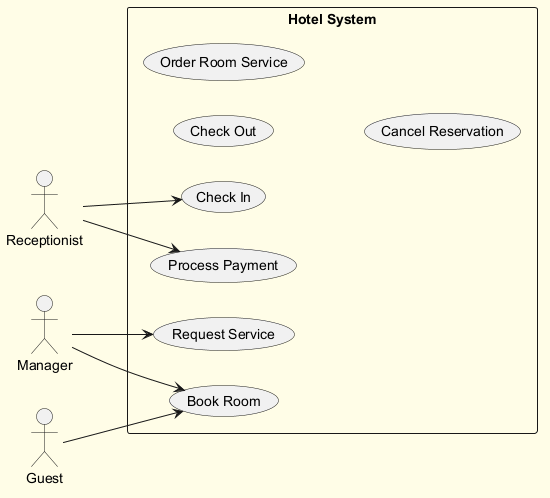

The diagram above was rendered by PlantUML. Its source (embedded in the PNG):
@startuml
skinparam backgroundColor #FFFDE7
skinparam classBackgroundColor #FFF9C4
skinparam classBorderColor #F57F17
left to right direction
actor "Receptionist" as R
actor "Manager" as M
actor "Guest" as G
rectangle "Hotel System" {
  usecase "Check Out" as UC_CheckOut
  usecase "Request Service" as UC_RequestService
  usecase "Check In" as UC_CheckIn
  usecase "Book Room" as UC_BookRoom
  usecase "Order Room Service" as UC_OrderRoomService
  usecase "Cancel Reservation" as UC_CancelReservation
  usecase "Process Payment" as UC_ProcessPayment
}
R --> UC_CheckIn
R --> UC_ProcessPayment
M --> UC_RequestService
M --> UC_BookRoom
G --> UC_BookRoom
@enduml